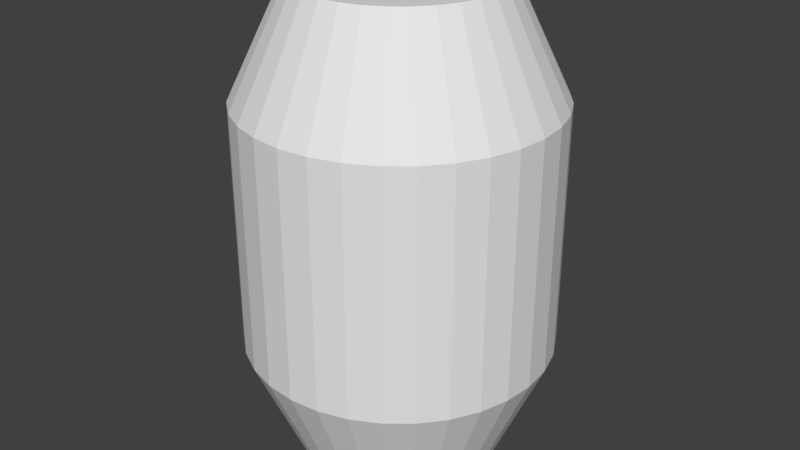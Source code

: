 # Source: old_barrel.blend  (saved by Blender 2.79.0; exported with 4.5.12 LTS)
import bpy
from mathutils import Matrix  # noqa: F401  (used for matrix-valued properties, if any)

bpy.ops.wm.read_factory_settings(use_empty=True)
scene = bpy.context.scene
scene.name = 'Scene'

# ---- collections
col_collection_1 = bpy.data.collections.new('Collection 1'); scene.collection.children.link(col_collection_1)

# ---- materials (node trees are filled in below, after node groups)
mat_material_002 = bpy.data.materials.new('Material.002')
mat_material_002.alpha_threshold = 0.0
mat_material_002.roughness = 0.5

# ---- material node trees

# ---- world
world_world = bpy.data.worlds.new('World'); scene.world = world_world
world_world.color = (0.05088, 0.05088, 0.05088)
world_world.use_sun_shadow = False
world_world.sun_shadow_jitter_overblur = 0.0
world_world.cycles.sampling_method = 'MANUAL'

# ---- meshes
me_cylinder = bpy.data.meshes.new('Cylinder')
me_cylinder.from_pydata([(0.009334, -0.04692, -0.4922), (1.161e-07, 1.616, -0.4922), (0.01831, -0.0442, -0.4922), (0.3153, 1.585, -0.4922), (0.02658, -0.03978, -0.4922), (0.6184, 1.493, -0.4922), (0.03383, -0.03383, -0.4922), (0.8978, 1.344, -0.4922), (0.03978, -0.02658, -0.4922), (1.143, 1.143, -0.4922), (0.0442, -0.01831, -0.4922), (1.344, 0.8978, -0.4922), (0.04692, -0.009333, -0.4922), (1.493, 0.6184, -0.4922), (0.04784, 3.007e-07, -0.4922), (1.585, 0.3153, -0.4922), (0.04692, 0.009334, -0.4922), (1.616, -6.488e-08, -0.4922), (0.0442, 0.01831, -0.4922), (1.585, -0.3153, -0.4922), (0.03978, 0.02658, -0.4922), (1.493, -0.6184, -0.4922), (0.03383, 0.03383, -0.4922), (1.344, -0.8978, -0.4922), (0.02658, 0.03978, -0.4922), (1.143, -1.143, -0.4922), (0.01831, 0.0442, -0.4922), (0.8978, -1.344, -0.4922), (0.009334, 0.04692, -0.4922), (0.6184, -1.493, -0.4922), (2.096e-07, 0.04784, -0.4922), (0.3153, -1.585, -0.4922), (-0.009333, 0.04692, -0.4922), (-4.104e-07, -1.616, -0.4922), (-0.01831, 0.0442, -0.4922), (-0.3153, -1.585, -0.4922), (-0.02658, 0.03978, -0.4922), (-0.6184, -1.493, -0.4922), (-0.03383, 0.03383, -0.4922), (-0.8978, -1.344, -0.4922), (-0.03978, 0.02658, -0.4922), (-1.143, -1.143, -0.4922), (-0.0442, 0.01831, -0.4922), (-1.344, -0.8978, -0.4922), (-0.04692, 0.009334, -0.4922), (-1.493, -0.6184, -0.4922), (-0.04784, 3.433e-07, -0.4922), (-1.585, -0.3153, -0.4922), (-0.04692, -0.009333, -0.4922), (-1.616, 1.373e-06, -0.4922), (-0.0442, -0.01831, -0.4922), (-1.585, 0.3153, -0.4922), (-0.03978, -0.02658, -0.4922), (-1.493, 0.6184, -0.4922), (-0.03383, -0.03383, -0.4922), (-1.344, 0.8978, -0.4922), (-0.02658, -0.03978, -0.4922), (-1.143, 1.143, -0.4922), (-0.01831, -0.0442, -0.4922), (-0.8978, 1.344, -0.4922), (-0.009333, -0.04692, -0.4922), (-0.6184, 1.493, -0.4922), (1.94e-07, -0.04784, -0.4922), (-0.3153, 1.585, -0.4922), (0.4835, 2.431, 1.5), (-1.159e-08, 2.478, 1.5), (0.9485, 2.29, 1.5), (1.377, 2.061, 1.5), (1.753, 1.753, 1.5), (2.061, 1.377, 1.5), (2.29, 0.9485, 1.5), (2.431, 0.4835, 1.5), (2.478, -2.448e-07, 1.5), (2.431, -0.4835, 1.5), (2.29, -0.9485, 1.5), (2.061, -1.377, 1.5), (1.753, -1.753, 1.5), (1.377, -2.061, 1.5), (0.9485, -2.29, 1.5), (0.4835, -2.431, 1.5), (-8.192e-07, -2.478, 1.5), (-0.4835, -2.431, 1.5), (-0.9485, -2.29, 1.5), (-1.377, -2.061, 1.5), (-1.753, -1.753, 1.5), (-2.061, -1.377, 1.5), (-2.29, -0.9485, 1.5), (-2.431, -0.4835, 1.5), (-2.478, 1.961e-06, 1.5), (-2.431, 0.4835, 1.5), (-2.29, 0.9485, 1.5), (-2.061, 1.377, 1.5), (-1.753, 1.753, 1.5), (-1.377, 2.061, 1.5), (-0.9485, 2.29, 1.5), (-0.4835, 2.431, 1.5), (0.4835, 2.431, 5.452), (-7.473e-07, 2.478, 5.452), (0.9485, 2.29, 5.452), (1.377, 2.061, 5.452), (1.753, 1.753, 5.452), (2.061, 1.377, 5.452), (2.29, 0.9485, 5.452), (2.431, 0.4835, 5.452), (2.478, -2.448e-07, 5.452), (2.431, -0.4835, 5.452), (2.29, -0.9485, 5.452), (2.061, -1.377, 5.452), (1.753, -1.753, 5.452), (1.377, -2.061, 5.452), (0.9485, -2.29, 5.452), (0.4835, -2.431, 5.452), (-1.555e-06, -2.478, 5.452), (-0.4835, -2.431, 5.452), (-0.9485, -2.29, 5.452), (-1.377, -2.061, 5.452), (-1.753, -1.753, 5.452), (-2.061, -1.377, 5.452), (-2.29, -0.9485, 5.452), (-2.431, -0.4835, 5.452), (-2.478, 1.961e-06, 5.452), (-2.431, 0.4835, 5.452), (-2.29, 0.9485, 5.452), (-2.061, 1.377, 5.452), (-1.753, 1.753, 5.452), (-1.377, 2.061, 5.452), (-0.9485, 2.29, 5.452), (-0.4835, 2.431, 5.452), (0.3153, 1.585, 7.231), (-9.903e-07, 1.616, 7.231), (0.6184, 1.493, 7.231), (0.8978, 1.344, 7.231), (1.143, 1.143, 7.231), (1.344, 0.8978, 7.231), (1.493, 0.6184, 7.231), (1.585, 0.3153, 7.231), (1.616, -6.488e-08, 7.231), (1.585, -0.3153, 7.231), (1.493, -0.6184, 7.231), (1.344, -0.8978, 7.231), (1.143, -1.143, 7.231), (0.8978, -1.344, 7.231), (0.6184, -1.493, 7.231), (0.3153, -1.585, 7.231), (-1.517e-06, -1.616, 7.231), (-0.3153, -1.585, 7.231), (-0.6184, -1.493, 7.231), (-0.8978, -1.344, 7.231), (-1.143, -1.143, 7.231), (-1.344, -0.8978, 7.231), (-1.493, -0.6184, 7.231), (-1.585, -0.3153, 7.231), (-1.616, 1.373e-06, 7.231), (-1.585, 0.3153, 7.231), (-1.493, 0.6184, 7.231), (-1.344, 0.8978, 7.231), (-1.143, 1.143, 7.231), (-0.8978, 1.344, 7.231), (-0.6184, 1.493, 7.231), (-0.3153, 1.585, 7.231), (0.1951, 0.9808, 7.207), (-7.664e-07, 1.0, 7.207), (0.3827, 0.9239, 7.207), (0.5556, 0.8315, 7.207), (0.7071, 0.7071, 7.207), (0.8315, 0.5556, 7.207), (0.9239, 0.3827, 7.207), (0.9808, 0.1951, 7.207), (1.0, 7.55e-08, 7.207), (0.9808, -0.1951, 7.207), (0.9239, -0.3827, 7.207), (0.8315, -0.5556, 7.207), (0.7071, -0.7071, 7.207), (0.5556, -0.8315, 7.207), (0.3827, -0.9239, 7.207), (0.1951, -0.9808, 7.207), (-1.092e-06, -1.0, 7.207), (-0.1951, -0.9808, 7.207), (-0.3827, -0.9239, 7.207), (-0.5556, -0.8315, 7.207), (-0.7071, -0.7071, 7.207), (-0.8315, -0.5556, 7.207), (-0.9239, -0.3827, 7.207), (-0.9808, -0.1951, 7.207), (-1.0, 9.656e-07, 7.207), (-0.9808, 0.1951, 7.207), (-0.9239, 0.3827, 7.207), (-0.8315, 0.5556, 7.207), (-0.7071, 0.7071, 7.207), (-0.5556, 0.8315, 7.207), (-0.3827, 0.9239, 7.207), (-0.1951, 0.9808, 7.207)], [], [(57, 59, 4, 6), (39, 41, 22, 24), (21, 23, 40, 42), (3, 5, 58, 60), (47, 49, 14, 16), (29, 31, 32, 34), (11, 13, 50, 52), (55, 57, 6, 8), (37, 39, 24, 26), (19, 21, 42, 44), (63, 1, 62, 0), (1, 3, 60, 62), (45, 47, 16, 18), (27, 29, 34, 36), (9, 11, 52, 54), (53, 55, 8, 10), (35, 37, 26, 28), (17, 19, 44, 46), (61, 63, 0, 2), (43, 45, 18, 20), (25, 27, 36, 38), (7, 9, 54, 56), (51, 53, 10, 12), (33, 35, 28, 30), (15, 17, 46, 48), (59, 61, 2, 4), (41, 43, 20, 22), (23, 25, 38, 40), (5, 7, 56, 58), (15, 13, 70, 71), (49, 51, 12, 14), (31, 33, 30, 32), (13, 15, 48, 50), (65, 95, 127, 97), (33, 31, 79, 80), (51, 49, 88, 89), (7, 5, 66, 67), (25, 23, 75, 76), (43, 41, 84, 85), (61, 59, 93, 94), (17, 15, 71, 72), (35, 33, 80, 81), (53, 51, 89, 90), (9, 7, 67, 68), (27, 25, 76, 77), (45, 43, 85, 86), (63, 61, 94, 95), (19, 17, 72, 73), (37, 35, 81, 82), (55, 53, 90, 91), (11, 9, 68, 69), (29, 27, 77, 78), (47, 45, 86, 87), (3, 1, 65, 64), (1, 63, 95, 65), (21, 19, 73, 74), (39, 37, 82, 83), (57, 55, 91, 92), (13, 11, 69, 70), (31, 29, 78, 79), (49, 47, 87, 88), (5, 3, 64, 66), (23, 21, 74, 75), (41, 39, 83, 84), (59, 57, 92, 93), (118, 117, 149, 150), (83, 82, 114, 115), (70, 69, 101, 102), (84, 83, 115, 116), (71, 70, 102, 103), (85, 84, 116, 117), (72, 71, 103, 104), (86, 85, 117, 118), (73, 72, 104, 105), (87, 86, 118, 119), (74, 73, 105, 106), (88, 87, 119, 120), (75, 74, 106, 107), (89, 88, 120, 121), (76, 75, 107, 108), (90, 89, 121, 122), (77, 76, 108, 109), (91, 90, 122, 123), (78, 77, 109, 110), (64, 65, 97, 96), (92, 91, 123, 124), (79, 78, 110, 111), (66, 64, 96, 98), (93, 92, 124, 125), (80, 79, 111, 112), (67, 66, 98, 99), (94, 93, 125, 126), (81, 80, 112, 113), (68, 67, 99, 100), (95, 94, 126, 127), (82, 81, 113, 114), (69, 68, 100, 101), (153, 152, 184, 185), (105, 104, 136, 137), (119, 118, 150, 151), (106, 105, 137, 138), (120, 119, 151, 152), (107, 106, 138, 139), (121, 120, 152, 153), (108, 107, 139, 140), (122, 121, 153, 154), (109, 108, 140, 141), (123, 122, 154, 155), (110, 109, 141, 142), (96, 97, 129, 128), (124, 123, 155, 156), (111, 110, 142, 143), (98, 96, 128, 130), (125, 124, 156, 157), (112, 111, 143, 144), (99, 98, 130, 131), (126, 125, 157, 158), (113, 112, 144, 145), (100, 99, 131, 132), (127, 126, 158, 159), (114, 113, 145, 146), (101, 100, 132, 133), (97, 127, 159, 129), (115, 114, 146, 147), (102, 101, 133, 134), (116, 115, 147, 148), (103, 102, 134, 135), (117, 116, 148, 149), (104, 103, 135, 136), (160, 161, 191, 190, 189, 188, 187, 186, 185, 184, 183, 182, 181, 180, 179, 178, 177, 176, 175, 174, 173, 172, 171, 170, 169, 168, 167, 166, 165, 164, 163, 162), (140, 139, 171, 172), (154, 153, 185, 186), (141, 140, 172, 173), (155, 154, 186, 187), (142, 141, 173, 174), (128, 129, 161, 160), (156, 155, 187, 188), (143, 142, 174, 175), (130, 128, 160, 162), (157, 156, 188, 189), (144, 143, 175, 176), (131, 130, 162, 163), (158, 157, 189, 190), (145, 144, 176, 177), (132, 131, 163, 164), (159, 158, 190, 191), (146, 145, 177, 178), (133, 132, 164, 165), (129, 159, 191, 161), (147, 146, 178, 179), (134, 133, 165, 166), (148, 147, 179, 180), (135, 134, 166, 167), (149, 148, 180, 181), (136, 135, 167, 168), (150, 149, 181, 182), (137, 136, 168, 169), (151, 150, 182, 183), (138, 137, 169, 170), (152, 151, 183, 184), (139, 138, 170, 171)])
_uv = me_cylinder.uv_layers.new(name='UVMap')
_uv.uv.foreach_set('vector', [0.9598, 0.8786, 0.9343, 0.9167, 0.7656, 0.7829, 0.7682, 0.7802, 0.8214, 0.5444, 0.8637, 0.562, 0.7653, 0.7535, 0.7622, 0.7514, 0.5205, 0.7454, 0.5294, 0.7004, 0.7365, 0.7596, 0.7351, 0.763, 0.7764, 1.001, 0.7305, 1.001, 0.7481, 0.7866, 0.7518, 0.7873, 0.9598, 0.6581, 0.9773, 0.7004, 0.7723, 0.7662, 0.7715, 0.7626, 0.6049, 0.5874, 0.6431, 0.5619, 0.7477, 0.7502, 0.7442, 0.7516, 0.6049, 0.9492, 0.5725, 0.9168, 0.7367, 0.7775, 0.7388, 0.7806, 0.9773, 0.8362, 0.9598, 0.8786, 0.7682, 0.7802, 0.7703, 0.7771, 0.7764, 0.5354, 0.8214, 0.5444, 0.7622, 0.7514, 0.7587, 0.75, 0.5205, 0.7913, 0.5205, 0.7454, 0.7351, 0.763, 0.7344, 0.7667, 0.8637, 0.9747, 0.8214, 0.9923, 0.7555, 0.7873, 0.7591, 0.7865, 0.8214, 0.9923, 0.7764, 1.001, 0.7518, 0.7873, 0.7555, 0.7873, 0.9343, 0.6199, 0.9598, 0.6581, 0.7715, 0.7626, 0.7701, 0.7592, 0.5725, 0.6198, 0.6049, 0.5874, 0.7442, 0.7516, 0.7412, 0.7538, 0.6431, 0.9747, 0.6049, 0.9492, 0.7388, 0.7806, 0.7415, 0.7832, 0.9863, 0.7913, 0.9773, 0.8362, 0.7703, 0.7771, 0.7717, 0.7736, 0.7305, 0.5354, 0.7764, 0.5354, 0.7587, 0.75, 0.755, 0.7494, 0.5294, 0.8363, 0.5205, 0.7913, 0.7344, 0.7667, 0.7345, 0.7704, 0.9019, 0.9492, 0.8637, 0.9747, 0.7591, 0.7865, 0.7626, 0.785, 0.9019, 0.5875, 0.9343, 0.6199, 0.7701, 0.7592, 0.768, 0.7561, 0.547, 0.658, 0.5725, 0.6198, 0.7412, 0.7538, 0.7386, 0.7564, 0.6855, 0.9923, 0.6431, 0.9747, 0.7415, 0.7832, 0.7446, 0.7852, 0.9863, 0.7454, 0.9863, 0.7913, 0.7717, 0.7736, 0.7723, 0.77, 0.6855, 0.5444, 0.7305, 0.5354, 0.755, 0.7494, 0.7513, 0.7494, 0.547, 0.8787, 0.5294, 0.8363, 0.7345, 0.7704, 0.7353, 0.7741, 0.9343, 0.9167, 0.9019, 0.9492, 0.7626, 0.785, 0.7656, 0.7829, 0.8637, 0.562, 0.9019, 0.5875, 0.768, 0.7561, 0.7653, 0.7535, 0.5294, 0.7004, 0.547, 0.658, 0.7386, 0.7564, 0.7365, 0.7596, 0.7305, 1.001, 0.6855, 0.9923, 0.7446, 0.7852, 0.7481, 0.7866, 0.7048, 0.719, 0.6972, 0.7297, 0.5927, 0.6751, 0.6129, 0.645, 0.9773, 0.7004, 0.9863, 0.7454, 0.7723, 0.77, 0.7723, 0.7662, 0.6431, 0.5619, 0.6855, 0.5444, 0.7513, 0.7494, 0.7477, 0.7502, 0.5725, 0.9168, 0.547, 0.8787, 0.7353, 0.7741, 0.7367, 0.7775, 0.8154, 0.14, 0.8467, 0.14, 0.8467, 0.3945, 0.8154, 0.3945, 0.8092, 0.7212, 0.8, 0.7119, 0.8734, 0.6195, 0.8992, 0.645, 0.7868, 0.8224, 0.798, 0.8153, 0.8742, 0.906, 0.8439, 0.9263, 0.6889, 0.7676, 0.6912, 0.7806, 0.5784, 0.8162, 0.5714, 0.7805, 0.764, 0.6968, 0.7508, 0.6963, 0.738, 0.5787, 0.7742, 0.5787, 0.8204, 0.7833, 0.8232, 0.7705, 0.941, 0.7805, 0.934, 0.8162, 0.7232, 0.821, 0.7353, 0.8264, 0.7022, 0.9403, 0.6685, 0.9263, 0.7143, 0.71, 0.7048, 0.719, 0.6129, 0.645, 0.6387, 0.6194, 0.8163, 0.7322, 0.8092, 0.7212, 0.8992, 0.645, 0.9195, 0.6751, 0.7745, 0.8272, 0.7868, 0.8224, 0.8439, 0.9263, 0.8102, 0.9403, 0.6891, 0.7545, 0.6889, 0.7676, 0.5714, 0.7805, 0.5715, 0.7442, 0.777, 0.6994, 0.764, 0.6968, 0.7742, 0.5787, 0.8097, 0.5858, 0.8151, 0.7954, 0.8204, 0.7833, 0.934, 0.8162, 0.9201, 0.8499, 0.7123, 0.8135, 0.7232, 0.821, 0.6685, 0.9263, 0.6382, 0.906, 0.7254, 0.703, 0.7143, 0.71, 0.6387, 0.6194, 0.6689, 0.5994, 0.8212, 0.7444, 0.8163, 0.7322, 0.9195, 0.6751, 0.9336, 0.7085, 0.7615, 0.8295, 0.7745, 0.8272, 0.8102, 0.9403, 0.7745, 0.9474, 0.692, 0.7416, 0.6891, 0.7545, 0.5715, 0.7442, 0.5787, 0.7086, 0.7892, 0.7045, 0.777, 0.6994, 0.8097, 0.5858, 0.8432, 0.5995, 0.8075, 0.8062, 0.8151, 0.7954, 0.9201, 0.8499, 0.9, 0.8802, 0.696, 0.7928, 0.7031, 0.804, 0.6124, 0.8802, 0.5923, 0.8499, 0.7031, 0.804, 0.7123, 0.8135, 0.6382, 0.906, 0.6124, 0.8802, 0.7377, 0.6984, 0.7254, 0.703, 0.6689, 0.5994, 0.7025, 0.5857, 0.8235, 0.7574, 0.8212, 0.7444, 0.9336, 0.7085, 0.9408, 0.7441, 0.7482, 0.8292, 0.7615, 0.8295, 0.7745, 0.9474, 0.738, 0.9474, 0.6972, 0.7297, 0.692, 0.7416, 0.5787, 0.7086, 0.5927, 0.6751, 0.8, 0.7119, 0.7892, 0.7045, 0.8432, 0.5995, 0.8734, 0.6195, 0.798, 0.8153, 0.8075, 0.8062, 0.9, 0.8802, 0.8742, 0.906, 0.6912, 0.7806, 0.696, 0.7928, 0.5923, 0.8499, 0.5784, 0.8162, 0.7508, 0.6963, 0.7377, 0.6984, 0.7025, 0.5857, 0.738, 0.5787, 0.8232, 0.7705, 0.8235, 0.7574, 0.9408, 0.7441, 0.941, 0.7805, 0.7353, 0.8264, 0.7482, 0.8292, 0.738, 0.9474, 0.7022, 0.9403, 0.2661, 0.5832, 0.3008, 0.5902, 0.2699, 0.695, 0.2564, 0.692, 0.2208, 0.14, 0.2521, 0.14, 0.2521, 0.3945, 0.2208, 0.3945, 0.6276, 0.14, 0.6589, 0.14, 0.6589, 0.3945, 0.6276, 0.3945, 0.1895, 0.14, 0.2208, 0.14, 0.2208, 0.3945, 0.1895, 0.3945, 0.5963, 0.14, 0.6276, 0.14, 0.6276, 0.3945, 0.5963, 0.3945, 0.1582, 0.14, 0.1895, 0.14, 0.1895, 0.3945, 0.1582, 0.3945, 0.565, 0.14, 0.5963, 0.14, 0.5963, 0.3945, 0.565, 0.3945, 0.1269, 0.14, 0.1582, 0.14, 0.1582, 0.3945, 0.1269, 0.3945, 0.5338, 0.14, 0.565, 0.14, 0.565, 0.3945, 0.5338, 0.3945, 0.09565, 0.14, 0.1269, 0.14, 0.1269, 0.3945, 0.09565, 0.3945, 0.5025, 0.14, 0.5338, 0.14, 0.5338, 0.3945, 0.5025, 0.3945, 0.06435, 0.14, 0.09565, 0.14, 0.09565, 0.3945, 0.06435, 0.3945, 0.4712, 0.14, 0.5025, 0.14, 0.5025, 0.3945, 0.4712, 0.3945, 0.03306, 0.14, 0.06435, 0.14, 0.06435, 0.3945, 0.03306, 0.3945, 0.4399, 0.14, 0.4712, 0.14, 0.4712, 0.3945, 0.4399, 0.3945, 0.001767, 0.14, 0.03306, 0.14, 0.03306, 0.3945, 0.001767, 0.3945, 0.4086, 0.14, 0.4399, 0.14, 0.4399, 0.3945, 0.4086, 0.3945, 0.9719, 0.14, 1.003, 0.14, 1.003, 0.3945, 0.9719, 0.3945, 0.3773, 0.14, 0.4086, 0.14, 0.4086, 0.3945, 0.3773, 0.3945, 0.7841, 0.14, 0.8154, 0.14, 0.8154, 0.3945, 0.7841, 0.3945, 0.9406, 0.14, 0.9719, 0.14, 0.9719, 0.3945, 0.9406, 0.3945, 0.346, 0.14, 0.3773, 0.14, 0.3773, 0.3945, 0.346, 0.3945, 0.7528, 0.14, 0.7841, 0.14, 0.7841, 0.3945, 0.7528, 0.3945, 0.9093, 0.14, 0.9406, 0.14, 0.9406, 0.3945, 0.9093, 0.3945, 0.3147, 0.14, 0.346, 0.14, 0.346, 0.3945, 0.3147, 0.3945, 0.7215, 0.14, 0.7528, 0.14, 0.7528, 0.3945, 0.7215, 0.3945, 0.878, 0.14, 0.9093, 0.14, 0.9093, 0.3945, 0.878, 0.3945, 0.2834, 0.14, 0.3147, 0.14, 0.3147, 0.3945, 0.2834, 0.3945, 0.6902, 0.14, 0.7215, 0.14, 0.7215, 0.3945, 0.6902, 0.3945, 0.8467, 0.14, 0.878, 0.14, 0.878, 0.3945, 0.8467, 0.3945, 0.2521, 0.14, 0.2834, 0.14, 0.2834, 0.3945, 0.2521, 0.3945, 0.6589, 0.14, 0.6902, 0.14, 0.6902, 0.3945, 0.6589, 0.3945, 0.3091, 0.557, 0.3494, 0.5737, 0.3094, 0.6487, 0.2844, 0.6384, 0.3333, 0.9229, 0.3007, 0.9365, 0.2677, 0.8325, 0.2806, 0.8274, 0.2306, 0.583, 0.2661, 0.5832, 0.2564, 0.692, 0.2425, 0.6917, 0.3627, 0.9032, 0.3333, 0.9229, 0.2806, 0.8274, 0.2923, 0.8198, 0.1958, 0.5899, 0.2306, 0.583, 0.2425, 0.6917, 0.2287, 0.6942, 0.3876, 0.8781, 0.3627, 0.9032, 0.2923, 0.8198, 0.3022, 0.8101, 0.163, 0.6034, 0.1958, 0.5899, 0.2287, 0.6942, 0.2157, 0.6993, 0.4072, 0.8486, 0.3876, 0.8781, 0.3022, 0.8101, 0.3101, 0.7986, 0.1334, 0.623, 0.163, 0.6034, 0.2157, 0.6993, 0.2039, 0.7069, 0.4207, 0.8159, 0.4072, 0.8486, 0.3101, 0.7986, 0.3155, 0.7857, 0.1083, 0.6481, 0.1334, 0.623, 0.2039, 0.7069, 0.1939, 0.7167, 0.4275, 0.7812, 0.4207, 0.8159, 0.3155, 0.7857, 0.3184, 0.7719, 0.08849, 0.8487, 0.07488, 0.8159, 0.1796, 0.7828, 0.1848, 0.7959, 0.08851, 0.6777, 0.1083, 0.6481, 0.1939, 0.7167, 0.1859, 0.7282, 0.4275, 0.7458, 0.4275, 0.7812, 0.3184, 0.7719, 0.3186, 0.7578, 0.1083, 0.8783, 0.08849, 0.8487, 0.1848, 0.7959, 0.1924, 0.8077, 0.07488, 0.7105, 0.08851, 0.6777, 0.1859, 0.7282, 0.1803, 0.7411, 0.4207, 0.7111, 0.4275, 0.7458, 0.3186, 0.7578, 0.316, 0.7439, 0.1334, 0.9034, 0.1083, 0.8783, 0.1924, 0.8077, 0.2021, 0.8179, 0.06794, 0.7454, 0.07488, 0.7105, 0.1803, 0.7411, 0.1773, 0.7549, 0.4073, 0.6784, 0.4207, 0.7111, 0.316, 0.7439, 0.311, 0.7307, 0.1629, 0.9231, 0.1334, 0.9034, 0.2021, 0.8179, 0.2136, 0.8259, 0.06793, 0.781, 0.06794, 0.7454, 0.1773, 0.7549, 0.1771, 0.7689, 0.3877, 0.6489, 0.4073, 0.6784, 0.311, 0.7307, 0.3036, 0.7188, 0.1957, 0.9367, 0.1629, 0.9231, 0.2136, 0.8259, 0.2264, 0.8316, 0.07488, 0.8159, 0.06793, 0.781, 0.1771, 0.7689, 0.1796, 0.7828, 0.3628, 0.6237, 0.3877, 0.6489, 0.3036, 0.7188, 0.294, 0.7087, 0.2305, 0.9436, 0.1957, 0.9367, 0.2264, 0.8316, 0.24, 0.8346, 0.3334, 0.6039, 0.3628, 0.6237, 0.294, 0.7087, 0.2827, 0.7006, 0.2659, 0.9435, 0.2305, 0.9436, 0.24, 0.8346, 0.254, 0.8349, 0.3008, 0.5902, 0.3334, 0.6039, 0.2827, 0.7006, 0.2699, 0.695, 0.3007, 0.9365, 0.2659, 0.9435, 0.254, 0.8349, 0.2677, 0.8325, 0.1125, 0.7303, 0.1228, 0.7053, 0.1378, 0.6828, 0.1569, 0.6637, 0.1794, 0.6487, 0.2044, 0.6384, 0.2309, 0.6331, 0.2579, 0.6331, 0.2844, 0.6384, 0.3094, 0.6487, 0.3318, 0.6637, 0.351, 0.6828, 0.366, 0.7053, 0.3763, 0.7303, 0.3816, 0.7568, 0.3816, 0.7838, 0.3763, 0.8103, 0.366, 0.8353, 0.351, 0.8578, 0.3318, 0.8769, 0.3094, 0.8919, 0.2844, 0.9022, 0.2579, 0.9075, 0.2309, 0.9075, 0.2044, 0.9022, 0.1794, 0.8919, 0.1569, 0.8769, 0.1378, 0.8577, 0.1228, 0.8353, 0.1125, 0.8103, 0.1072, 0.7838, 0.1072, 0.7568, 0.3091, 0.9836, 0.2662, 0.9921, 0.2579, 0.9075, 0.2844, 0.9022, 0.2662, 0.5485, 0.3091, 0.557, 0.2844, 0.6384, 0.2579, 0.6331, 0.3494, 0.9668, 0.3091, 0.9836, 0.2844, 0.9022, 0.3094, 0.8919, 0.2225, 0.5485, 0.2662, 0.5485, 0.2579, 0.6331, 0.2309, 0.6331, 0.3858, 0.9426, 0.3494, 0.9668, 0.3094, 0.8919, 0.3318, 0.8769, 0.03112, 0.7056, 0.04784, 0.6652, 0.1228, 0.7053, 0.1125, 0.7303, 0.1797, 0.557, 0.2225, 0.5485, 0.2309, 0.6331, 0.2044, 0.6384, 0.4167, 0.9117, 0.3858, 0.9426, 0.3318, 0.8769, 0.351, 0.8578, 0.0226, 0.7484, 0.03112, 0.7056, 0.1125, 0.7303, 0.1072, 0.7568, 0.1393, 0.5737, 0.1797, 0.557, 0.2044, 0.6384, 0.1794, 0.6487, 0.4409, 0.8753, 0.4167, 0.9117, 0.351, 0.8578, 0.366, 0.8353, 0.0226, 0.7921, 0.0226, 0.7484, 0.1072, 0.7568, 0.1072, 0.7838, 0.103, 0.598, 0.1393, 0.5737, 0.1794, 0.6487, 0.1569, 0.6637, 0.4576, 0.835, 0.4409, 0.8753, 0.366, 0.8353, 0.3763, 0.8103, 0.03112, 0.835, 0.0226, 0.7921, 0.1072, 0.7838, 0.1125, 0.8103, 0.07211, 0.6289, 0.103, 0.598, 0.1569, 0.6637, 0.1378, 0.6828, 0.4662, 0.7921, 0.4576, 0.835, 0.3763, 0.8103, 0.3816, 0.7838, 0.04784, 0.8753, 0.03112, 0.835, 0.1125, 0.8103, 0.1228, 0.8353, 0.04784, 0.6652, 0.07211, 0.6289, 0.1378, 0.6828, 0.1228, 0.7053, 0.4662, 0.7484, 0.4662, 0.7921, 0.3816, 0.7838, 0.3816, 0.7568, 0.07211, 0.9117, 0.04784, 0.8753, 0.1228, 0.8353, 0.1378, 0.8577, 0.4576, 0.7056, 0.4662, 0.7484, 0.3816, 0.7568, 0.3763, 0.7303, 0.103, 0.9426, 0.07211, 0.9117, 0.1378, 0.8577, 0.1569, 0.8769, 0.4409, 0.6652, 0.4576, 0.7056, 0.3763, 0.7303, 0.366, 0.7053, 0.1393, 0.9668, 0.103, 0.9426, 0.1569, 0.8769, 0.1794, 0.8919, 0.4167, 0.6289, 0.4409, 0.6652, 0.366, 0.7053, 0.351, 0.6828, 0.1797, 0.9836, 0.1393, 0.9668, 0.1794, 0.8919, 0.2044, 0.9022, 0.3858, 0.598, 0.4167, 0.6289, 0.351, 0.6828, 0.3318, 0.6637, 0.2225, 0.9921, 0.1797, 0.9836, 0.2044, 0.9022, 0.2309, 0.9075, 0.3494, 0.5737, 0.3858, 0.598, 0.3318, 0.6637, 0.3094, 0.6487, 0.2662, 0.9921, 0.2225, 0.9921, 0.2309, 0.9075, 0.2579, 0.9075])
me_cylinder.materials.append(mat_material_002)
me_cylinder.use_remesh_preserve_volume = False
me_cylinder.use_remesh_preserve_attributes = False
me_cylinder.use_mirror_vertex_groups = False
me_cylinder.update()

# ---- objects
ob_cylinder = bpy.data.objects.new('Cylinder', me_cylinder)

# ---- transforms, parenting, visibility, modifiers, constraints
ob_cylinder.location = (0.0, 0.0, -5.024)
ob_cylinder.lineart.crease_threshold = 0.0

# ---- collection membership
col_collection_1.objects.link(ob_cylinder)

# ---- scene / render settings (as saved in the file)
scene.frame_start = 1; scene.frame_end = 250; scene.frame_set(1)
scene.render.engine = 'CYCLES'
scene.render.resolution_percentage = 50
scene.render.dither_intensity = 0.0
scene.cycles.use_denoising = False
scene.cycles.samples = 128
scene.cycles.sampling_pattern = 'TABULATED_SOBOL'
scene.cycles.use_adaptive_sampling = False
scene.cycles.use_light_tree = False
scene.cycles.blur_glossy = 0.0
scene.cycles.sample_clamp_indirect = 0.0
scene.view_settings.view_transform = 'Standard'
bpy.context.view_layer.update()

# ---- added for rendering (the .blend has no active camera and no usable light): camera, sun
cam_auto = bpy.data.cameras.new('AutoCamera')
cam_auto.lens = 50.0
cam_auto.sensor_width = 36.0
cam_auto.clip_end = 1000.0
ob_auto_camera = bpy.data.objects.new('AutoCamera', cam_auto)
scene.collection.objects.link(ob_auto_camera)
ob_auto_camera.location = (9.65059, -11.5807, 6.06658)
ob_auto_camera.rotation_euler = (1.09748, -7.21219e-08, 0.694738)
scene.camera = ob_auto_camera
light_auto_sun = bpy.data.lights.new('AutoSun', 'SUN')
light_auto_sun.energy = 3.0
light_auto_sun.angle = 0.0523599
ob_auto_sun = bpy.data.objects.new('AutoSun', light_auto_sun)
scene.collection.objects.link(ob_auto_sun)
ob_auto_sun.rotation_euler = (0.872665, 0.174533, 0.523599)
bpy.context.view_layer.update()
